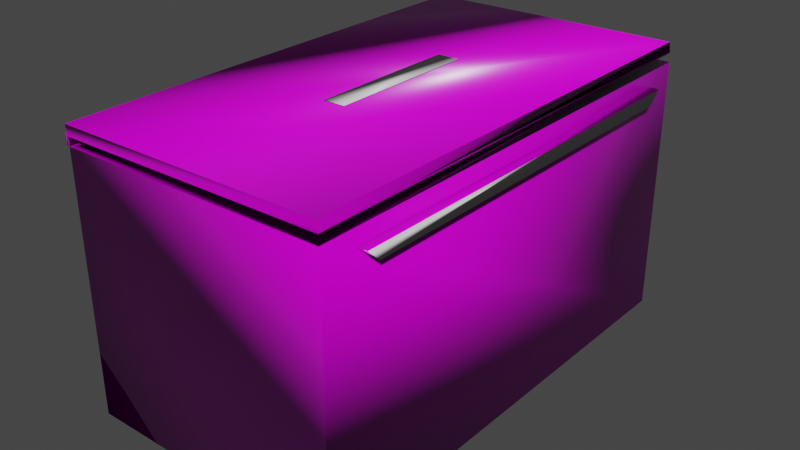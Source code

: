 # Source: Box.blend  (saved by Blender 2.90.8; exported with 4.5.12 LTS)
import bpy
from mathutils import Matrix  # noqa: F401  (used for matrix-valued properties, if any)

bpy.ops.wm.read_factory_settings(use_empty=True)
scene = bpy.context.scene
scene.name = 'Scene'

# ---- collections
col_collection = bpy.data.collections.new('Collection'); scene.collection.children.link(col_collection)

# ---- images (referenced by path relative to the original .blend; pixels are not part of the script)
import os
ASSET_DIR = os.environ.get("B2B_ASSET_DIR", "")  # directory of the original .blend (textures are referenced by path, not embedded)
HERE = os.path.dirname(os.path.abspath(__file__))  # packed textures are extracted next to this script under _unpacked/

def load_image(name, relpath, width, height, colorspace="sRGB"):
    """Load a texture the original file referenced (path relative to the .blend, or extracted next to this script)."""
    p = next((c for c in (os.path.join(HERE, relpath), os.path.join(ASSET_DIR, relpath)) if relpath and os.path.exists(c)), "")
    if p:
        img = bpy.data.images.load(p, check_existing=True)
        img.name = name
    else:  # same state as the original file: an image datablock whose file is absent (Cycles renders it pink)
        img = bpy.data.images.new(name, width, height)
        img.source = "FILE"
        img.filepath = "//" + (relpath or name)
    img.colorspace_settings.name = colorspace
    return img
img_wood_floor_deck_disp_png = load_image('wood_floor_deck_disp.png', 'wood_floor_deck_disp_1k.png', 1024, 1024, 'Non-Color')
img_wood_floor_deck_diff_png = load_image('wood_floor_deck_diff.png', 'wood_floor_deck_diff_1k.jpg', 1024, 1024, 'sRGB')
img_wood_floor_deck_rough_png = load_image('wood_floor_deck_rough.png', 'wood_floor_deck_rough_1k.exr', 1024, 1024, 'Non-Color')
img_wood_floor_deck_nor_gl_png = load_image('wood_floor_deck_nor_gl.png', 'wood_floor_deck_nor_gl_1k.exr', 1024, 1024, 'Non-Color')

# ---- materials (node trees are filled in below, after node groups)
mat_wood_floor_deck = bpy.data.materials.new('wood_floor_deck')
mat_wood_floor_deck.displacement_method = 'DISPLACEMENT'
mat_wood_floor_deck.use_transparent_shadow = False
mat_material = bpy.data.materials.new('Material')
mat_material.alpha_threshold = 0.0
mat_material.use_transparent_shadow = False
mat_material.line_color = (0.0, 0.0, 0.0, 1.0)

# ---- material node trees
mat_wood_floor_deck.use_nodes = True; mat_wood_floor_deck.node_tree.nodes.clear()
_N = mat_wood_floor_deck.node_tree.nodes; _L = mat_wood_floor_deck.node_tree.links
n0 = _N.new('ShaderNodeOutputMaterial'); n0.name = 'Material Output'; n0.location = (306, 145)
n1 = _N.new('ShaderNodeBsdfPrincipled'); n1.name = 'Principled BSDF'; n1.location = (-80, 294)
n1.distribution = 'GGX'
n1.subsurface_method = 'BURLEY'
n1.inputs[3].default_value = 1.45
n1.inputs[27].default_value = (0.0, 0.0, 0.0, 1.0)
n1.inputs[28].default_value = 1.0
n2 = _N.new('ShaderNodeTexImage'); n2.name = 'Image Texture'; n2.location = (84, -870)
n2.label = 'Displacement'
n2.image = img_wood_floor_deck_disp_png
n3 = _N.new('ShaderNodeDisplacement'); n3.name = 'Displacement'; n3.location = (20, -406)
n3.inputs[2].default_value = 0.035
n4 = _N.new('ShaderNodeTexImage'); n4.name = 'Image Texture.001'; n4.location = (84, -30)
n4.label = 'Base Color'
n4.image = img_wood_floor_deck_diff_png
n5 = _N.new('ShaderNodeTexImage'); n5.name = 'Image Texture.002'; n5.location = (84, -310)
n5.label = 'Roughness'
n5.image = img_wood_floor_deck_rough_png
n6 = _N.new('ShaderNodeTexImage'); n6.name = 'Image Texture.003'; n6.location = (84, -590)
n6.label = 'Normal'
n6.image = img_wood_floor_deck_nor_gl_png
n7 = _N.new('ShaderNodeNormalMap'); n7.name = 'Normal Map'; n7.location = (-330, -66)
n8 = _N.new('ShaderNodeMapping'); n8.name = 'Mapping'; n8.location = (230, -30)
n9 = _N.new('NodeReroute'); n9.name = 'Reroute'; n9.location = (34, -585)
n9.width = 16
n9.socket_idname = 'NodeSocketVector'
n10 = _N.new('ShaderNodeTexCoord'); n10.name = 'Texture Coordinate'; n10.location = (30, -30)
n11 = _N.new('NodeFrame'); n11.name = 'Frame'; n11.location = (-1360, 324)
n11.label = 'Mapping'
n11.width = 400
n12 = _N.new('NodeFrame'); n12.name = 'Frame.001'; n12.location = (-714, 524)
n12.label = 'Textures'
n12.width = 354
n2.parent = n12
n4.parent = n12
n5.parent = n12
n6.parent = n12
n8.parent = n11
n9.parent = n12
n10.parent = n11
_L.new(n1.outputs[0], n0.inputs[0])
_L.new(n2.outputs[0], n3.inputs[0])
_L.new(n3.outputs[0], n0.inputs[2])
_L.new(n4.outputs[0], n1.inputs[0])
_L.new(n5.outputs[0], n1.inputs[2])
_L.new(n6.outputs[0], n7.inputs[1])
_L.new(n7.outputs[0], n1.inputs[5])
_L.new(n9.outputs[0], n4.inputs[0])
_L.new(n9.outputs[0], n5.inputs[0])
_L.new(n9.outputs[0], n6.inputs[0])
_L.new(n9.outputs[0], n2.inputs[0])
_L.new(n8.outputs[0], n9.inputs[0])
_L.new(n10.outputs[2], n8.inputs[0])
n0.is_active_output = True
mat_material.use_nodes = True; mat_material.node_tree.nodes.clear()
_N = mat_material.node_tree.nodes; _L = mat_material.node_tree.links
n0 = _N.new('ShaderNodeOutputMaterial'); n0.name = 'Material Output'; n0.location = (300, 300)
n1 = _N.new('ShaderNodeBsdfPrincipled'); n1.name = 'Principled BSDF'; n1.location = (10, 300)
n1.distribution = 'GGX'
n1.subsurface_method = 'BURLEY'
n1.inputs[2].default_value = 0.4
n1.inputs[3].default_value = 1.45
n1.inputs[27].default_value = (0.0, 0.0, 0.0, 1.0)
n1.inputs[28].default_value = 1.0
_L.new(n1.outputs[0], n0.inputs[0])
n0.is_active_output = True

# ---- world
world_world = bpy.data.worlds.new('World'); scene.world = world_world
world_world.use_nodes = True; world_world.node_tree.nodes.clear()
_N = world_world.node_tree.nodes; _L = world_world.node_tree.links
n0 = _N.new('ShaderNodeOutputWorld'); n0.name = 'World Output'; n0.location = (300, 300)
n1 = _N.new('ShaderNodeBackground'); n1.name = 'Background'; n1.location = (10, 300)
n1.inputs[0].default_value = (0.05088, 0.05088, 0.05088, 1.0)
_L.new(n1.outputs[0], n0.inputs[0])
n0.is_active_output = True
world_world.color = (0.05088, 0.05088, 0.05088)
world_world.use_sun_shadow = False
world_world.sun_shadow_jitter_overblur = 0.0

# ---- meshes
me_cube = bpy.data.meshes.new('Cube')
me_cube.from_pydata([(1.0, 1.772, 0.9978), (1.0, 1.454, -0.682), (1.0, -1.772, 0.9978), (1.0, -1.454, -0.682), (-1.0, 1.772, 0.9709), (-1.0, 1.772, -1.0), (-1.0, -1.772, 0.9709), (-1.0, -1.772, -1.0), (0.8992, 1.671, 0.9357), (-0.8992, -1.671, 0.9116), (0.8992, -1.671, 0.9357), (-0.8992, 1.671, 0.9116), (0.07029, -0.5675, 1.066), (-0.1039, -0.5675, 1.063), (0.07029, 0.5675, 1.066), (-0.1039, 0.5675, 1.063), (-1.0, 1.772, 0.9102), (1.0, 1.408, 0.7291), (1.0, -1.408, 0.7291), (-1.0, -1.772, 0.9102), (-0.8912, 1.671, 0.3107), (0.9073, 1.671, 0.3349), (0.9073, -1.671, 0.3349), (-0.8912, -1.671, 0.3107), (-1.015, -1.772, 0.9102), (-1.015, -1.772, 1.0), (-1.015, 1.772, 1.0), (-1.015, 1.772, 0.9102), (0.9926, 1.765, 0.9963), (0.9942, 1.766, -0.9942), (0.9926, -1.765, 0.9963), (0.9942, -1.766, -0.9942), (-0.9997, 1.762, 0.97), (-0.9942, 1.766, -0.9942), (-0.9997, -1.762, 0.97), (-0.9942, -1.766, -0.9942), (0.9024, 1.674, 0.9267), (-0.9021, -1.674, 0.9025), (0.9024, -1.674, 0.9267), (-0.9021, 1.674, 0.9025), (0.9782, -1.766, 1.072), (-1.01, -1.766, 1.046), (0.9782, 1.766, 1.072), (-1.01, 1.766, 1.046), (-0.9955, 1.763, 0.9102), (0.9943, 1.766, 0.9312), (0.9943, -1.766, 0.9312), (-0.9955, -1.763, 0.9102), (-0.8969, 1.677, 0.3049), (0.9131, 1.677, 0.3292), (0.9131, -1.677, 0.3292), (-0.8969, -1.677, 0.3049), (-1.009, -1.766, 0.916), (-1.013, -1.766, 0.9918), (-1.013, 1.766, 0.9918), (-1.009, 1.766, 0.916), (1.0, 1.506, 0.827), (1.0, 1.772, -1.0), (1.0, -1.506, 0.827), (1.0, -1.772, -1.0), (1.0, 1.772, 0.937), (1.0, -1.772, 0.937), (1.0, 1.454, 0.6191), (1.0, -1.454, 0.6191), (1.077, 1.506, 0.827), (1.077, -1.506, 0.827), (1.077, 1.408, 0.7291), (1.077, -1.408, 0.7291), (0.9832, -1.772, 1.078), (-1.017, -1.772, 1.051), (0.9832, 1.772, 1.078), (-1.017, 1.772, 1.051), (0.0702, -0.5675, 1.073), (-0.104, -0.5675, 1.071), (0.0702, 0.5675, 1.073), (-0.104, 0.5675, 1.071)], [], [(4, 6, 69, 71), (9, 10, 22, 23), (4, 16, 27, 26), (5, 57, 59, 7), (5, 16, 60, 57), (1, 62, 63, 3), (7, 19, 16, 5), (59, 61, 19, 7), (14, 15, 75, 74), (2, 0, 70, 68), (0, 4, 71, 70), (6, 2, 68, 69), (11, 8, 60, 16), (8, 10, 61, 60), (9, 11, 16, 19), (10, 9, 19, 61), (21, 20, 23, 22), (10, 8, 21, 22), (11, 9, 23, 20), (8, 11, 20, 21), (24, 25, 26, 27), (6, 4, 26, 25), (16, 19, 24, 27), (19, 6, 25, 24), (32, 43, 41, 34), (37, 51, 50, 38), (32, 54, 55, 44), (33, 35, 31, 29), (33, 29, 45, 44), (29, 31, 46, 45), (35, 33, 44, 47), (31, 35, 47, 46), (42, 40, 41, 43), (30, 40, 42, 28), (28, 42, 43, 32), (34, 41, 40, 30), (39, 44, 45, 36), (36, 45, 46, 38), (37, 47, 44, 39), (38, 46, 47, 37), (49, 50, 51, 48), (38, 50, 49, 36), (39, 48, 51, 37), (36, 49, 48, 39), (52, 55, 54, 53), (34, 53, 54, 32), (44, 55, 52, 47), (47, 52, 53, 34), (6, 19, 47, 34), (2, 6, 34, 30), (0, 2, 30, 28), (4, 0, 28, 32), (16, 4, 32, 44), (62, 1, 57, 60), (3, 63, 61, 59), (1, 3, 59, 57), (56, 58, 65, 64), (58, 56, 60, 61), (17, 18, 63, 62), (56, 17, 62, 60), (18, 58, 61, 63), (67, 66, 64, 65), (58, 18, 67, 65), (18, 17, 66, 67), (17, 56, 64, 66), (12, 13, 69, 68), (14, 12, 68, 70), (13, 15, 71, 69), (15, 14, 70, 71), (74, 75, 73, 72), (12, 14, 74, 72), (15, 13, 73, 75), (13, 12, 72, 73)])
me_cube.polygons.foreach_set('use_smooth', [True] * 73)
me_cube.polygons.foreach_set('material_index', [0, 0, 0, 0, 0, 0, 0, 0, 0, 0, 0, 0, 0, 0, 0, 0, 0, 0, 0, 0, 0, 0, 0, 0, 0, 0, 0, 0, 0, 0, 0, 0, 0, 0, 0, 0, 0, 0, 0, 0, 0, 0, 0, 0, 0, 0, 0, 0, 0, 0, 0, 0, 0, 0, 0, 0, 0, 0, 0, 0, 0, 1, 0, 0, 0, 0, 0, 0, 0, 1, 0, 0, 0])
_uv = me_cube.uv_layers.new(name='UVMap')
_uv.uv.foreach_set('vector', [0.625, 0.25, 0.625, 0.0, 0.625, 0.0, 0.625, 0.25, 0.0, 0.0, 0.0, 0.0, 0.0, 0.0, 0.0, 0.0, 0.0, 0.0, 0.0, 0.0, 0.0, 0.0, 0.0, 0.0, 0.125, 0.5, 0.375, 0.5, 0.375, 0.75, 0.125, 0.75, 0.375, 0.25, 0.6138, 0.25, 0.6138, 0.5, 0.375, 0.5, 0.4142, 0.5224, 0.5746, 0.5224, 0.5746, 0.7276, 0.4142, 0.7276, 0.375, 0.0, 0.6138, 0.0, 0.6138, 0.25, 0.375, 0.25, 0.375, 0.75, 0.6138, 0.75, 0.6138, 1.0, 0.375, 1.0, 0.7325, 0.5607, 0.7675, 0.5607, 0.7675, 0.5607, 0.7325, 0.5607, 0.0, 0.0, 0.0, 0.0, 0.0, 0.0, 0.0, 0.0, 0.0, 0.0, 0.0, 0.0, 0.0, 0.0, 0.0, 0.0, 0.0, 0.0, 0.0, 0.0, 0.0, 0.0, 0.0, 0.0, 0.0, 0.0, 0.0, 0.0, 0.0, 0.0, 0.0, 0.0, 0.0, 0.0, 0.0, 0.0, 0.0, 0.0, 0.0, 0.0, 0.0, 0.0, 0.0, 0.0, 0.0, 0.0, 0.0, 0.0, 0.0, 0.0, 0.0, 0.0, 0.0, 0.0, 0.0, 0.0, 0.0, 0.0, 0.0, 0.0, 0.0, 0.0, 0.0, 0.0, 0.0, 0.0, 0.0, 0.0, 0.0, 0.0, 0.0, 0.0, 0.0, 0.0, 0.0, 0.0, 0.0, 0.0, 0.0, 0.0, 0.0, 0.0, 0.0, 0.0, 0.0, 0.0, 0.0, 0.0, 0.6138, 0.0, 0.625, 0.0, 0.625, 0.25, 0.6138, 0.25, 0.625, 0.0, 0.625, 0.25, 0.625, 0.25, 0.625, 0.0, 0.6138, 0.25, 0.6138, 0.0, 0.6138, 0.0, 0.6138, 0.25, 0.0, 0.0, 0.0, 0.0, 0.0, 0.0, 0.0, 0.0, 0.625, 0.25, 0.625, 0.25, 0.625, 0.0, 0.625, 0.0, 0.0, 0.0, 0.0, 0.0, 0.0, 0.0, 0.0, 0.0, 0.0, 0.0, 0.0, 0.0, 0.0, 0.0, 0.0, 0.0, 0.125, 0.5, 0.125, 0.75, 0.375, 0.75, 0.375, 0.5, 0.375, 0.25, 0.375, 0.5, 0.6138, 0.5, 0.6138, 0.25, 0.375, 0.5, 0.375, 0.75, 0.6138, 0.75, 0.6138, 0.5, 0.375, 0.0, 0.375, 0.25, 0.6138, 0.25, 0.6138, 0.0, 0.375, 0.75, 0.375, 1.0, 0.6138, 1.0, 0.6138, 0.75, 0.625, 0.5, 0.625, 0.75, 0.875, 0.75, 0.875, 0.5, 0.0, 0.0, 0.0, 0.0, 0.0, 0.0, 0.0, 0.0, 0.0, 0.0, 0.0, 0.0, 0.0, 0.0, 0.0, 0.0, 0.0, 0.0, 0.0, 0.0, 0.0, 0.0, 0.0, 0.0, 0.0, 0.0, 0.0, 0.0, 0.0, 0.0, 0.0, 0.0, 0.0, 0.0, 0.0, 0.0, 0.0, 0.0, 0.0, 0.0, 0.0, 0.0, 0.0, 0.0, 0.0, 0.0, 0.0, 0.0, 0.0, 0.0, 0.0, 0.0, 0.0, 0.0, 0.0, 0.0, 0.0, 0.0, 0.0, 0.0, 0.0, 0.0, 0.0, 0.0, 0.0, 0.0, 0.0, 0.0, 0.0, 0.0, 0.0, 0.0, 0.0, 0.0, 0.0, 0.0, 0.0, 0.0, 0.0, 0.0, 0.0, 0.0, 0.0, 0.0, 0.0, 0.0, 0.0, 0.0, 0.6138, 0.0, 0.6138, 0.25, 0.625, 0.25, 0.625, 0.0, 0.625, 0.0, 0.625, 0.0, 0.625, 0.25, 0.625, 0.25, 0.6138, 0.25, 0.6138, 0.25, 0.6138, 0.0, 0.6138, 0.0, 0.0, 0.0, 0.0, 0.0, 0.0, 0.0, 0.0, 0.0, 0.0, 0.0, 0.0, 0.0, 0.0, 0.0, 0.0, 0.0, 0.0, 0.0, 0.0, 0.0, 0.0, 0.0, 0.0, 0.0, 0.0, 0.0, 0.0, 0.0, 0.0, 0.0, 0.0, 0.0, 0.0, 0.0, 0.0, 0.0, 0.0, 0.0, 0.0, 0.0, 0.0, 0.0, 0.0, 0.0, 0.0, 0.0, 0.0, 0.0, 0.5746, 0.5224, 0.4142, 0.5224, 0.375, 0.5, 0.6138, 0.5, 0.4142, 0.7276, 0.5746, 0.7276, 0.6138, 0.75, 0.375, 0.75, 0.4142, 0.5224, 0.4142, 0.7276, 0.375, 0.75, 0.375, 0.5, 0.6002, 0.5187, 0.6002, 0.7313, 0.6002, 0.7313, 0.6002, 0.5187, 0.6002, 0.7313, 0.6002, 0.5187, 0.6138, 0.5, 0.6138, 0.75, 0.5881, 0.5256, 0.5881, 0.7244, 0.5746, 0.7276, 0.5746, 0.5224, 0.6002, 0.5187, 0.5881, 0.5256, 0.5746, 0.5224, 0.6138, 0.5, 0.5881, 0.7244, 0.6002, 0.7313, 0.6138, 0.75, 0.5746, 0.7276, 0.5881, 0.7244, 0.5881, 0.5256, 0.6002, 0.5187, 0.6002, 0.7313, 0.6002, 0.7313, 0.5881, 0.7244, 0.5881, 0.7244, 0.6002, 0.7313, 0.5881, 0.7244, 0.5881, 0.5256, 0.5881, 0.5256, 0.5881, 0.7244, 0.5881, 0.5256, 0.6002, 0.5187, 0.6002, 0.5187, 0.5881, 0.5256, 0.7325, 0.6893, 0.7675, 0.6893, 0.875, 0.75, 0.625, 0.75, 0.7325, 0.5607, 0.7325, 0.6893, 0.625, 0.75, 0.625, 0.5, 0.7675, 0.6893, 0.7675, 0.5607, 0.875, 0.5, 0.875, 0.75, 0.7675, 0.5607, 0.7325, 0.5607, 0.625, 0.5, 0.875, 0.5, 0.7325, 0.5607, 0.7675, 0.5607, 0.7675, 0.6893, 0.7325, 0.6893, 0.7325, 0.6893, 0.7325, 0.5607, 0.7325, 0.5607, 0.7325, 0.6893, 0.7675, 0.5607, 0.7675, 0.6893, 0.7675, 0.6893, 0.7675, 0.5607, 0.7675, 0.6893, 0.7325, 0.6893, 0.7325, 0.6893, 0.7675, 0.6893])
me_cube.materials.append(mat_wood_floor_deck)
me_cube.materials.append(mat_material)
me_cube.use_remesh_preserve_volume = False
me_cube.use_remesh_preserve_attributes = False
me_cube.use_mirror_vertex_groups = False
me_cube.update()

# ---- objects
ob_cube = bpy.data.objects.new('Cube', me_cube)

# ---- transforms, parenting, visibility, modifiers, constraints
ob_cube.location = (0.0, 0.0, 0.0)
ob_cube.lock_rotations_4d = False
ob_cube.empty_display_type = 'ARROWS'
ob_cube.lineart.crease_threshold = 0.0

# ---- collection membership
col_collection.objects.link(ob_cube)

# ---- scene / render settings (as saved in the file)
scene.frame_start = 1; scene.frame_end = 250; scene.frame_set(1)
scene.render.engine = 'BLENDER_EEVEE_NEXT'
scene.cycles.use_denoising = False
scene.cycles.samples = 128
scene.cycles.sampling_pattern = 'TABULATED_SOBOL'
scene.cycles.use_adaptive_sampling = False
scene.cycles.use_light_tree = False
scene.view_settings.view_transform = 'Filmic'
bpy.context.view_layer.update()

# ---- added for rendering (the .blend has no active camera and no usable light): camera, sun
cam_auto = bpy.data.cameras.new('AutoCamera')
cam_auto.lens = 50.0
cam_auto.sensor_width = 36.0
cam_auto.clip_end = 1000.0
ob_auto_camera = bpy.data.objects.new('AutoCamera', cam_auto)
scene.collection.objects.link(ob_auto_camera)
ob_auto_camera.location = (4.29608, -5.11916, 3.45179)
ob_auto_camera.rotation_euler = (1.09748, -7.21219e-08, 0.694738)
scene.camera = ob_auto_camera
light_auto_sun = bpy.data.lights.new('AutoSun', 'SUN')
light_auto_sun.energy = 3.0
light_auto_sun.angle = 0.0523599
ob_auto_sun = bpy.data.objects.new('AutoSun', light_auto_sun)
scene.collection.objects.link(ob_auto_sun)
ob_auto_sun.rotation_euler = (0.872665, 0.174533, 0.523599)
bpy.context.view_layer.update()
